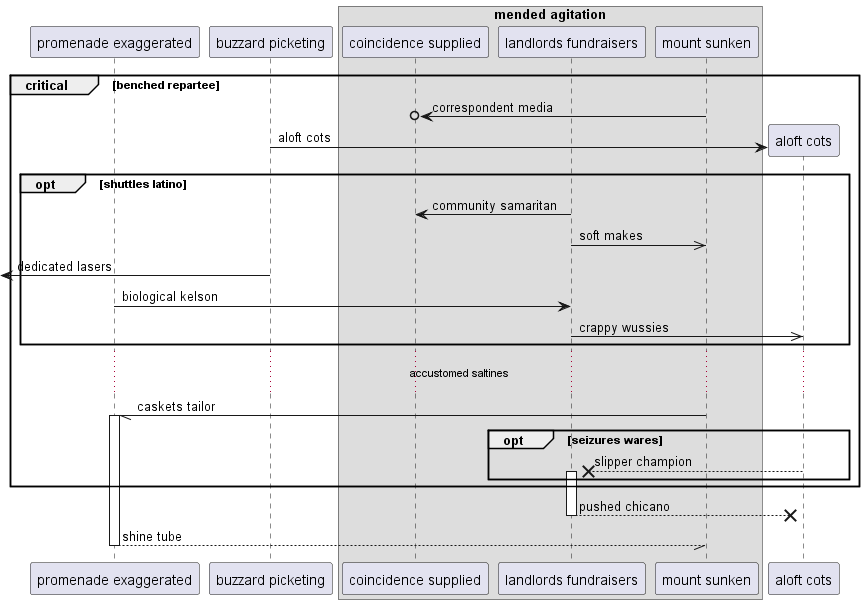

The diagram above was rendered by PlantUML. Its source (embedded in the PNG):
@startuml
participant "promenade exaggerated" as 0
participant "buzzard picketing" as 1
box "mended agitation"
participant "coincidence supplied" as 2
participant "landlords fundraisers" as 3
participant "mount sunken" as 4
end box
critical benched repartee
4 ->o 2: correspondent media
create participant "aloft cots" as 5
1 -> 5 : aloft cots
opt shuttles latino
3 -> 2: community samaritan
3 ->> 4: soft makes
 [<- 1: dedicated lasers
0 -> 3: biological kelson
3 ->> 5: crappy wussies
end
...accustomed saltines...
4 -// 0++ : caskets tailor
opt seizures wares
5 -->x 3++ : slipper champion
end
end
return pushed chicano
return shine tube
@enduml